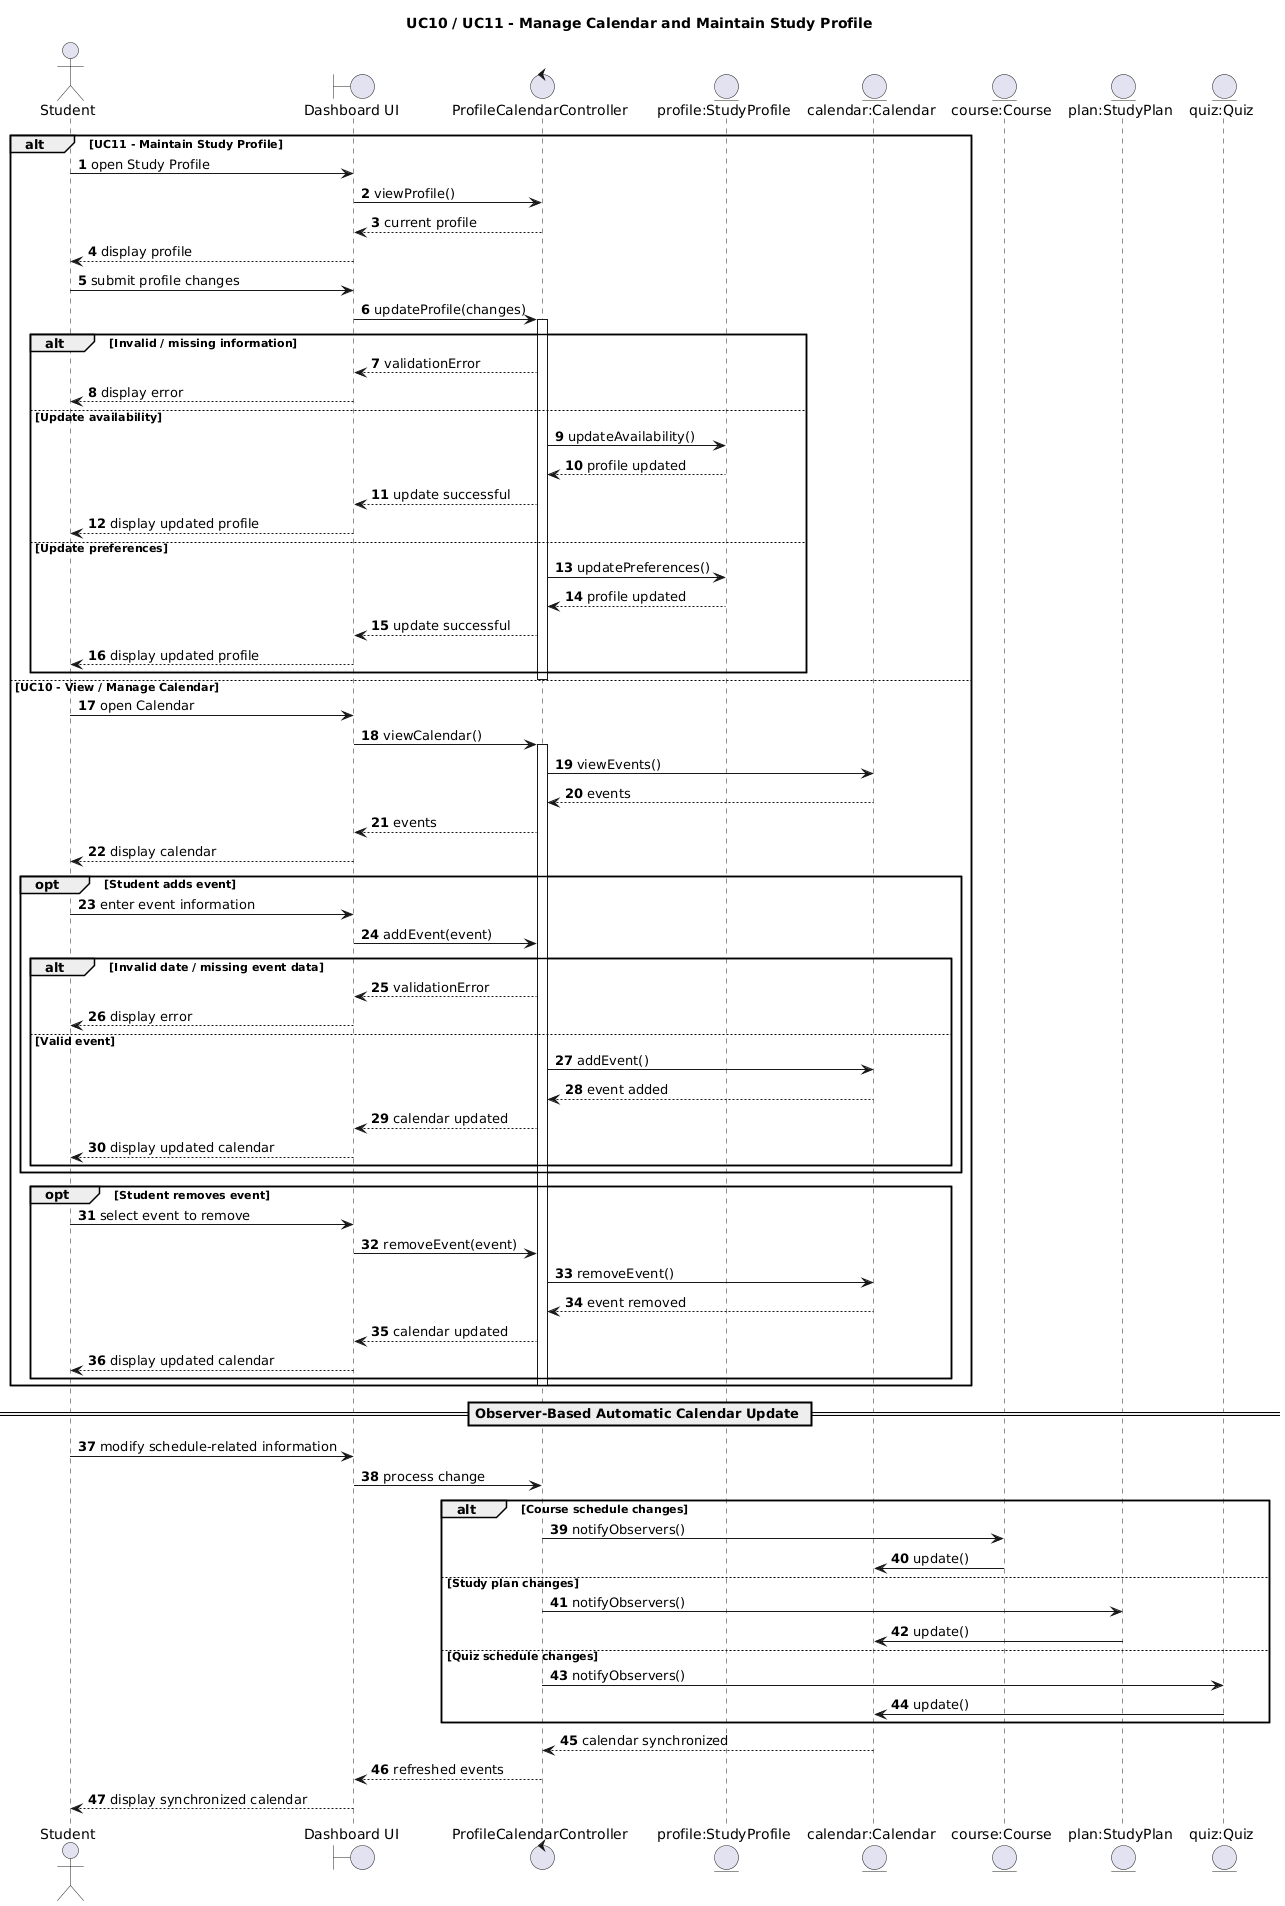

The diagram above was rendered by PlantUML. Its source (embedded in the PNG):
@startuml
title UC10 / UC11 - Manage Calendar and Maintain Study Profile
autonumber

actor Student

boundary "Dashboard UI" as UI
control "ProfileCalendarController" as Controller

entity "profile:StudyProfile" as Profile
entity "calendar:Calendar" as Calendar
entity "course:Course" as Course
entity "plan:StudyPlan" as Plan
entity "quiz:Quiz" as Quiz

alt UC11 - Maintain Study Profile

    Student -> UI : open Study Profile
    UI -> Controller : viewProfile()
    Controller --> UI : current profile
    UI --> Student : display profile

    Student -> UI : submit profile changes
    UI -> Controller : updateProfile(changes)
    activate Controller

    alt Invalid / missing information
        Controller --> UI : validationError
        UI --> Student : display error

    else Update availability
        Controller -> Profile : updateAvailability()
        Profile --> Controller : profile updated
        Controller --> UI : update successful
        UI --> Student : display updated profile

    else Update preferences
        Controller -> Profile : updatePreferences()
        Profile --> Controller : profile updated
        Controller --> UI : update successful
        UI --> Student : display updated profile
    end

    deactivate Controller

else UC10 - View / Manage Calendar

    Student -> UI : open Calendar
    UI -> Controller : viewCalendar()
    activate Controller

    Controller -> Calendar : viewEvents()
    Calendar --> Controller : events
    Controller --> UI : events
    UI --> Student : display calendar

    opt Student adds event
        Student -> UI : enter event information
        UI -> Controller : addEvent(event)

        alt Invalid date / missing event data
            Controller --> UI : validationError
            UI --> Student : display error

        else Valid event
            Controller -> Calendar : addEvent()
            Calendar --> Controller : event added
            Controller --> UI : calendar updated
            UI --> Student : display updated calendar
        end
    end

    opt Student removes event
        Student -> UI : select event to remove
        UI -> Controller : removeEvent(event)

        Controller -> Calendar : removeEvent()
        Calendar --> Controller : event removed

        Controller --> UI : calendar updated
        UI --> Student : display updated calendar
    end

    deactivate Controller
end

== Observer-Based Automatic Calendar Update ==

Student -> UI : modify schedule-related information
UI -> Controller : process change

alt Course schedule changes
    Controller -> Course : notifyObservers()
    Course -> Calendar : update()

else Study plan changes
    Controller -> Plan : notifyObservers()
    Plan -> Calendar : update()

else Quiz schedule changes
    Controller -> Quiz : notifyObservers()
    Quiz -> Calendar : update()
end

Calendar --> Controller : calendar synchronized
Controller --> UI : refreshed events
UI --> Student : display synchronized calendar
@enduml